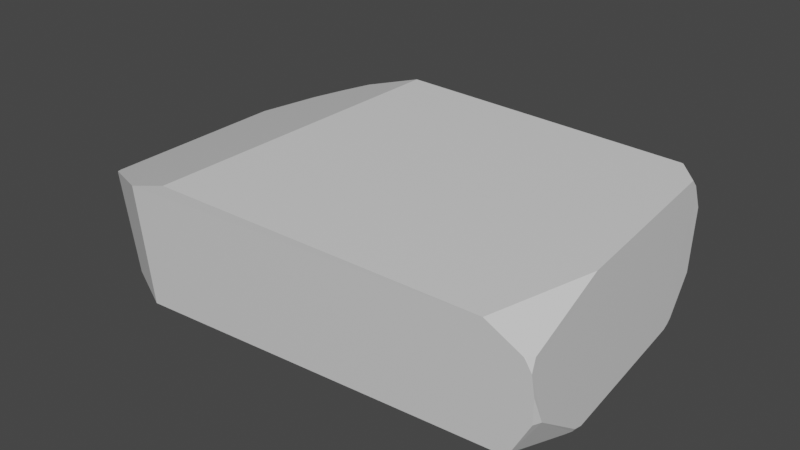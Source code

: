 # Source: riverRock2.blend  (saved by Blender 2.93.20; exported with 4.5.12 LTS)
import bpy
from mathutils import Matrix  # noqa: F401  (used for matrix-valued properties, if any)

bpy.ops.wm.read_factory_settings(use_empty=True)
scene = bpy.context.scene
scene.name = 'Scene'

# ---- collections
col_collection = bpy.data.collections.new('Collection'); scene.collection.children.link(col_collection)

# ---- materials (node trees are filled in below, after node groups)
mat_material = bpy.data.materials.new('Material')
mat_material.alpha_threshold = 0.0
mat_material.use_transparent_shadow = False
mat_material.line_color = (0.0, 0.0, 0.0, 1.0)

# ---- material node trees
mat_material.use_nodes = True; mat_material.node_tree.nodes.clear()
_N = mat_material.node_tree.nodes; _L = mat_material.node_tree.links
n0 = _N.new('ShaderNodeOutputMaterial'); n0.name = 'Material Output'; n0.location = (300, 300)
n1 = _N.new('ShaderNodeBsdfPrincipled'); n1.name = 'Principled BSDF'; n1.location = (10, 300)
n1.distribution = 'GGX'
n1.subsurface_method = 'BURLEY'
n1.inputs[2].default_value = 0.4
n1.inputs[3].default_value = 1.45
n1.inputs[27].default_value = (0.0, 0.0, 0.0, 1.0)
n1.inputs[28].default_value = 1.0
_L.new(n1.outputs[0], n0.inputs[0])
n0.is_active_output = True

# ---- world
world_world = bpy.data.worlds.new('World'); scene.world = world_world
world_world.use_nodes = True; world_world.node_tree.nodes.clear()
_N = world_world.node_tree.nodes; _L = world_world.node_tree.links
n0 = _N.new('ShaderNodeOutputWorld'); n0.name = 'World Output'; n0.location = (300, 300)
n1 = _N.new('ShaderNodeBackground'); n1.name = 'Background'; n1.location = (10, 300)
n1.inputs[0].default_value = (0.05088, 0.05088, 0.05088, 1.0)
_L.new(n1.outputs[0], n0.inputs[0])
n0.is_active_output = True
world_world.color = (0.05088, 0.05088, 0.05088)
world_world.use_sun_shadow = False
world_world.sun_shadow_jitter_overblur = 0.0

# ---- meshes
me_cube = bpy.data.meshes.new('Cube')
me_cube.from_pydata([(1.325, 0.7768, 0.02191), (-1.444, 0.8453, 0.5038), (-1.475, 0.8608, 0.2463), (1.43, -0.4536, 0.0204), (1.446, -0.4103, 0.01998), (1.312, 0.7692, 0.006771), (1.118, 1.176, 0.7627), (1.188, 1.163, 0.6891), (1.231, 0.9476, 0.04559), (-1.182, 1.053, 0.6881), (-1.351, 0.9782, 0.4909), (-1.452, 0.8913, 0.2476), (-1.433, 0.8458, 0.1101), (-1.408, 0.8091, -0.002117), (1.198, 0.9323, 0.004648), (1.124, 1.181, 0.7508), (1.106, 1.184, 0.7631), (1.462, -0.7964, 0.2887), (1.334, -0.7694, 0.05629), (1.301, -0.7665, 0.02339), (1.446, -0.8507, 0.6412), (-1.518, 0.6481, 0.5164), (-1.509, 0.7768, 0.2452), (-1.476, 0.6384, -0.0004769), (-1.234, 0.9592, 0.7055), (-1.361, 0.8061, 0.6697), (-0.7497, 1.126, 0.8451), (-1.117, 1.073, 0.7387), (-0.6667, -1.022, 0.8852), (-1.512, 0.487, 0.6282), (-1.397, -0.7502, 0.6708), (1.441, -0.8487, 0.6597), (1.435, -0.8547, 0.663), (1.24, -0.8877, 0.7994), (-0.9854, -0.9105, 0.01785), (-1.346, -0.7301, 0.01477), (-1.394, -0.7746, 0.6618), (-0.9211, -1.026, 0.8112), (-1.384, -0.781, 0.6748), (1.48, -0.7483, 0.2857), (1.337, 0.7392, 0.01941), (1.46, -0.4128, 0.04243), (1.331, 0.7803, 0.03405), (1.454, -0.3455, 0.0193), (1.343, 0.6907, 0.007717), (1.258, 1.015, 0.7599), (1.256, 1.063, 0.7111), (1.295, 1.006, 0.21), (1.26, 1.122, 0.5593), (1.47, -0.8406, 0.5848), (1.477, -0.8205, 0.4546), (1.388, -0.2016, 0.779), (1.462, -0.8047, 0.6498)], [], [(42, 47, 48, 46, 45, 51, 52, 49, 50, 39, 41, 43, 44, 40), (50, 17, 39), (44, 5, 0, 40), (10, 11, 2, 1), (11, 12, 2), (41, 4, 43), (42, 40, 0), (18, 19, 3), (32, 20, 31), (6, 15, 16), (0, 5, 14, 8), (42, 0, 8, 47), (45, 46, 7, 15, 6), (46, 48, 7), (24, 27, 9), (2, 12, 13, 23, 22), (25, 1, 21, 29), (1, 2, 22, 21), (9, 10, 1, 25, 24), (30, 38, 37, 28, 26, 27, 24, 25, 29), (30, 36, 38), (30, 29, 21, 22, 23, 35, 36), (38, 36, 35, 34, 37), (31, 52, 51, 33, 32), (31, 20, 49, 52), (17, 50, 49, 20, 32, 33, 28, 37, 34, 19, 18), (10, 9, 27, 26, 16, 15, 7, 48, 47, 8, 14, 13, 12, 11), (33, 51, 45, 6, 16, 26, 28), (35, 23, 13, 14, 5, 44, 43, 4, 3, 19, 34), (17, 18, 3, 4, 41, 39)])
_uv = me_cube.uv_layers.new(name='UVMap')
_uv.uv.foreach_set('vector', [0.5811, 0.7083, 0.5516, 0.7295, 0.4852, 0.7385, 0.4583, 0.7329, 0.4493, 0.7291, 0.459, 0.5958, 0.4832, 0.5462, 0.4941, 0.5433, 0.5152, 0.5452, 0.5417, 0.5516, 0.5788, 0.5833, 0.5821, 0.59, 0.5852, 0.6994, 0.5833, 0.7042, 0.5152, 0.5452, 0.5417, 0.5467, 0.5417, 0.5516, 0.5852, 0.6994, 0.5866, 0.7083, 0.5833, 0.7083, 0.5833, 0.7042, 0.4583, 0.02604, 0.5, 0.03813, 0.5, 0.04167, 0.4583, 0.04167, 0.5, 0.03813, 0.523, 0.04167, 0.5, 0.04167, 0.5788, 0.5833, 0.5826, 0.5833, 0.5821, 0.59, 0.5811, 0.7083, 0.5833, 0.7042, 0.5833, 0.7083, 0.5833, 0.5439, 0.5906, 0.5426, 0.5833, 0.5785, 0.4806, 0.5409, 0.4845, 0.5417, 0.4814, 0.5417, 0.4401, 0.75, 0.4428, 0.75, 0.4402, 0.7514, 0.5833, 0.7083, 0.5866, 0.7083, 0.5928, 0.7308, 0.5833, 0.7292, 0.5811, 0.7083, 0.5833, 0.7083, 0.5833, 0.7292, 0.5516, 0.7295, 0.4493, 0.7291, 0.4583, 0.7329, 0.4583, 0.7447, 0.4428, 0.75, 0.4401, 0.75, 0.4583, 0.7329, 0.4852, 0.7385, 0.4583, 0.7447, 0.4167, 0.02084, 0.4034, 0.002219, 0.4167, 0.009343, 0.5, 0.04167, 0.523, 0.04167, 0.5416, 0.04416, 0.5392, 0.06164, 0.5, 0.05004, 0.4287, 0.04167, 0.4583, 0.04167, 0.4583, 0.06181, 0.4413, 0.07711, 0.4583, 0.04167, 0.5, 0.04167, 0.5, 0.05004, 0.4583, 0.06181, 0.4167, 0.009343, 0.4583, 0.02604, 0.4583, 0.04167, 0.4287, 0.04167, 0.4167, 0.02084, 0.436, 0.2021, 0.4349, 0.2056, 0.405, 0.2685, 0.3929, 0.2963, 0.392, 0.9614, 0.4034, 0.002219, 0.4167, 0.02084, 0.4287, 0.04167, 0.4413, 0.07711, 0.436, 0.2021, 0.4373, 0.2045, 0.4349, 0.2056, 0.436, 0.2021, 0.4413, 0.07711, 0.4583, 0.06181, 0.5, 0.05004, 0.5392, 0.06164, 0.5481, 0.1983, 0.4373, 0.2045, 0.4349, 0.2056, 0.4373, 0.2045, 0.5481, 0.1983, 0.5554, 0.2593, 0.405, 0.2685, 0.4814, 0.5417, 0.4832, 0.5462, 0.459, 0.5958, 0.4532, 0.5214, 0.4806, 0.5409, 0.4814, 0.5417, 0.4845, 0.5417, 0.4941, 0.5433, 0.4832, 0.5462, 0.5417, 0.5467, 0.5152, 0.5452, 0.4941, 0.5433, 0.4845, 0.5417, 0.4806, 0.5409, 0.4532, 0.5214, 0.3929, 0.2963, 0.405, 0.2685, 0.5554, 0.2593, 0.5906, 0.5426, 0.5833, 0.5439, 0.4583, 0.02604, 0.4167, 0.009343, 0.4034, 0.002219, 0.392, 0.9614, 0.4402, 0.7514, 0.4428, 0.75, 0.4583, 0.7447, 0.4852, 0.7385, 0.5516, 0.7295, 0.5833, 0.7292, 0.5928, 0.7308, 0.5416, 0.04416, 0.523, 0.04167, 0.5, 0.03813, 0.4532, 0.5214, 0.459, 0.5958, 0.4493, 0.7291, 0.4401, 0.75, 0.4402, 0.7514, 0.392, 0.9614, 0.3929, 0.2963, 0.5481, 0.1983, 0.5392, 0.06164, 0.5416, 0.04416, 0.5928, 0.7308, 0.5866, 0.7083, 0.5852, 0.6994, 0.5821, 0.59, 0.5826, 0.5833, 0.5833, 0.5785, 0.5906, 0.5426, 0.5554, 0.2593, 0.5417, 0.5467, 0.5833, 0.5439, 0.5833, 0.5785, 0.5826, 0.5833, 0.5788, 0.5833, 0.5417, 0.5516])
me_cube.materials.append(mat_material)
me_cube.use_remesh_preserve_volume = False
me_cube.use_remesh_preserve_attributes = False
me_cube.use_mirror_vertex_groups = False
me_cube.update()

# ---- objects
ob_cube = bpy.data.objects.new('Cube', me_cube)

# ---- transforms, parenting, visibility, modifiers, constraints
ob_cube.location = (0.0, 0.0, 0.0)
ob_cube.lock_rotations_4d = False
ob_cube.empty_display_type = 'ARROWS'
ob_cube.lineart.crease_threshold = 0.0

# ---- collection membership
col_collection.objects.link(ob_cube)

# ---- scene / render settings (as saved in the file)
scene.frame_start = 1; scene.frame_end = 250; scene.frame_set(1)
scene.render.engine = 'BLENDER_EEVEE_NEXT'
scene.cycles.use_denoising = False
scene.cycles.samples = 128
scene.cycles.sampling_pattern = 'TABULATED_SOBOL'
scene.cycles.use_adaptive_sampling = False
scene.cycles.use_light_tree = False
scene.view_settings.view_transform = 'Filmic'
bpy.context.view_layer.update()

# ---- added for rendering (the .blend has no active camera and no usable light): camera, sun
cam_auto = bpy.data.cameras.new('AutoCamera')
cam_auto.lens = 50.0
cam_auto.sensor_width = 36.0
cam_auto.clip_end = 1000.0
ob_auto_camera = bpy.data.objects.new('AutoCamera', cam_auto)
scene.collection.objects.link(ob_auto_camera)
ob_auto_camera.location = (3.52407, -4.17277, 3.27591)
ob_auto_camera.rotation_euler = (1.09748, -7.21219e-08, 0.694738)
scene.camera = ob_auto_camera
light_auto_sun = bpy.data.lights.new('AutoSun', 'SUN')
light_auto_sun.energy = 3.0
light_auto_sun.angle = 0.0523599
ob_auto_sun = bpy.data.objects.new('AutoSun', light_auto_sun)
scene.collection.objects.link(ob_auto_sun)
ob_auto_sun.rotation_euler = (0.872665, 0.174533, 0.523599)
bpy.context.view_layer.update()
